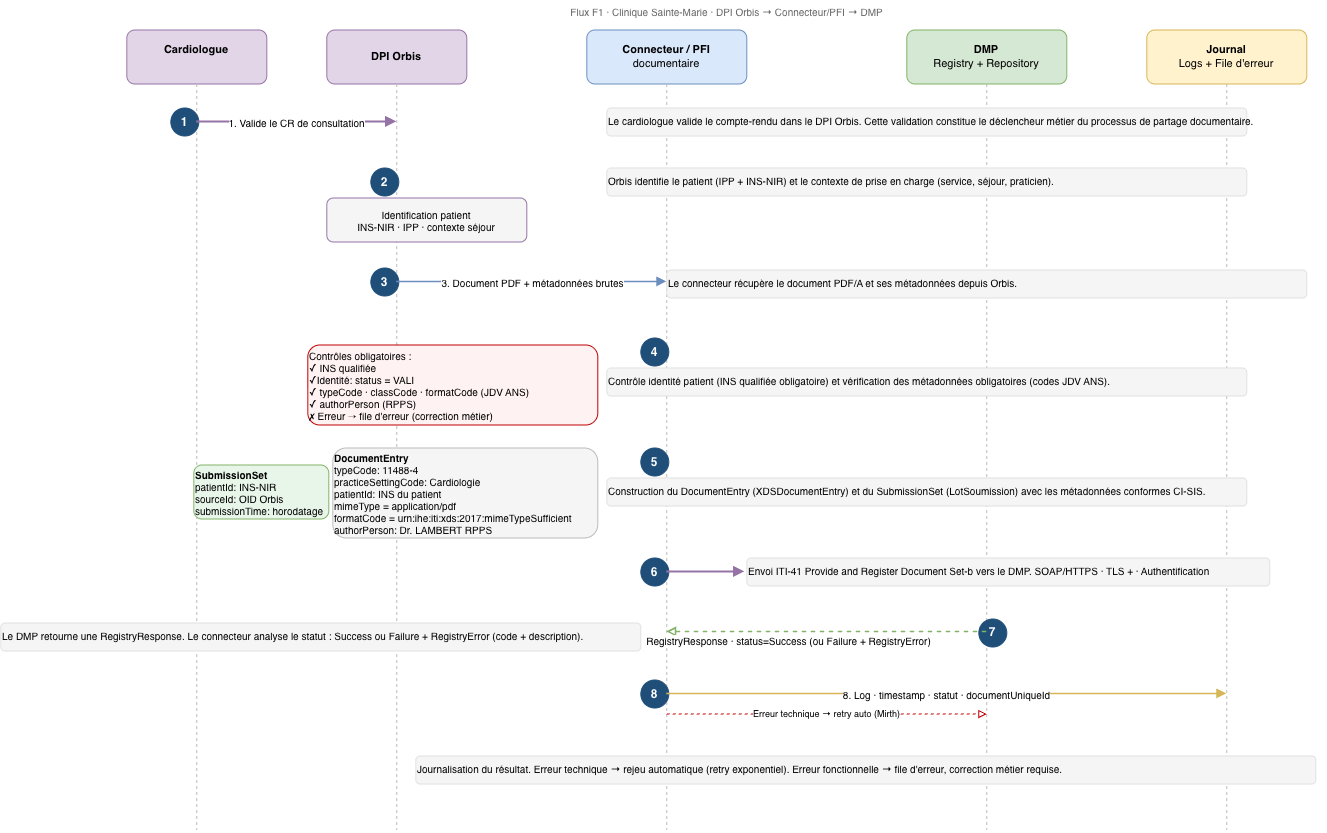

The diagram above was exported from draw.io. Its source (the exported page's mxGraphModel, read from the mxfile embedded in the PNG):
<mxGraphModel dx="1391" dy="863" grid="0" gridSize="10" guides="1" tooltips="1" connect="0" arrows="1" fold="1" page="0" pageScale="1" pageWidth="1400" pageHeight="1000" math="0" shadow="0">
  <root>
    <mxCell id="0" />
    <mxCell id="1" parent="0" />
    <mxCell id="sub" parent="1" style="text;html=1;strokeColor=none;fillColor=none;align=center;fontSize=10;fontColor=#666666;" value="Flux F1 · Clinique Sainte-Marie · DPI Orbis → Connecteur/PFI → DMP" vertex="1">
      <mxGeometry height="18" width="1200" x="80" y="50" as="geometry" />
    </mxCell>
    <mxCell id="a_med" parent="1" style="rounded=1;whiteSpace=wrap;html=1;fillColor=#E1D5E7;strokeColor=#9673A6;fontSize=11;" value="&lt;b&gt;Cardiologue&lt;/b&gt;&lt;div&gt;&lt;br/&gt;&lt;/div&gt;" vertex="1">
      <mxGeometry height="54" width="140" x="80" y="80" as="geometry" />
    </mxCell>
    <mxCell id="a_orbis" parent="1" style="rounded=1;whiteSpace=wrap;html=1;fillColor=#E1D5E7;strokeColor=#9673A6;fontSize=11;" value="&lt;b&gt;DPI Orbis&lt;/b&gt;" vertex="1">
      <mxGeometry height="54" width="140" x="280" y="80" as="geometry" />
    </mxCell>
    <mxCell id="a_pfi" parent="1" style="rounded=1;whiteSpace=wrap;html=1;fillColor=#DAE8FC;strokeColor=#6C8EBF;fontSize=11;" value="&lt;b&gt;Connecteur / PFI&lt;/b&gt;&lt;br/&gt;documentaire" vertex="1">
      <mxGeometry height="54" width="160" x="540" y="80" as="geometry" />
    </mxCell>
    <mxCell id="a_dmp" parent="1" style="rounded=1;whiteSpace=wrap;html=1;fillColor=#D5E8D4;strokeColor=#82B366;fontSize=11;" value="&lt;b&gt;DMP&lt;/b&gt;&lt;br/&gt;Registry + Repository" vertex="1">
      <mxGeometry height="54" width="160" x="860" y="80" as="geometry" />
    </mxCell>
    <mxCell id="a_log" parent="1" style="rounded=1;whiteSpace=wrap;html=1;fillColor=#FFF2CC;strokeColor=#D6B656;fontSize=11;" value="&lt;b&gt;Journal&lt;/b&gt;&lt;br/&gt;Logs + File d'erreur" vertex="1">
      <mxGeometry height="54" width="160" x="1100" y="80" as="geometry" />
    </mxCell>
    <mxCell id="lv1" edge="1" parent="1" style="html=1;strokeColor=#BBBBBB;strokeWidth=1;dashed=1;endArrow=none;">
      <mxGeometry relative="1" as="geometry">
        <mxPoint x="150" y="134" as="sourcePoint" />
        <mxPoint x="150" y="880" as="targetPoint" />
      </mxGeometry>
    </mxCell>
    <mxCell id="lv2" edge="1" parent="1" style="html=1;strokeColor=#BBBBBB;strokeWidth=1;dashed=1;endArrow=none;">
      <mxGeometry relative="1" as="geometry">
        <mxPoint x="350" y="134" as="sourcePoint" />
        <mxPoint x="350" y="880" as="targetPoint" />
      </mxGeometry>
    </mxCell>
    <mxCell id="lv3" edge="1" parent="1" style="html=1;strokeColor=#BBBBBB;strokeWidth=1;dashed=1;endArrow=none;">
      <mxGeometry relative="1" as="geometry">
        <mxPoint x="620" y="134" as="sourcePoint" />
        <mxPoint x="620" y="880" as="targetPoint" />
      </mxGeometry>
    </mxCell>
    <mxCell id="lv4" edge="1" parent="1" style="html=1;strokeColor=#BBBBBB;strokeWidth=1;dashed=1;endArrow=none;">
      <mxGeometry relative="1" as="geometry">
        <mxPoint x="940" y="134" as="sourcePoint" />
        <mxPoint x="940" y="880" as="targetPoint" />
      </mxGeometry>
    </mxCell>
    <mxCell id="lv5" edge="1" parent="1" style="html=1;strokeColor=#BBBBBB;strokeWidth=1;dashed=1;endArrow=none;">
      <mxGeometry relative="1" as="geometry">
        <mxPoint x="1180" y="134" as="sourcePoint" />
        <mxPoint x="1180" y="880" as="targetPoint" />
      </mxGeometry>
    </mxCell>
    <mxCell id="s1_lbl" parent="1" style="ellipse;whiteSpace=wrap;html=1;fillColor=#1F4E79;fontColor=#FFFFFF;strokeColor=#1F4E79;fontSize=12;fontStyle=1;" value="1" vertex="1">
      <mxGeometry height="28" width="28" x="124" y="158" as="geometry" />
    </mxCell>
    <mxCell id="s1_note" parent="1" style="text;html=1;strokeColor=#E0E0E0;fillColor=#F5F5F5;align=left;fontSize=10;rounded=1;" value="Le cardiologue valide le compte-rendu dans le DPI Orbis. Cette validation constitue le déclencheur métier du processus de partage documentaire." vertex="1">
      <mxGeometry height="28" width="640" x="560" y="158" as="geometry" />
    </mxCell>
    <mxCell id="s1_arr" edge="1" parent="1" style="html=1;strokeColor=#9673A6;strokeWidth=2;fontSize=10;endArrow=block;endFill=1;" value="1. Valide le CR de consultation">
      <mxGeometry relative="1" as="geometry">
        <mxPoint x="150" y="172" as="sourcePoint" />
        <mxPoint x="350" y="172" as="targetPoint" />
      </mxGeometry>
    </mxCell>
    <mxCell id="s2_lbl" parent="1" style="ellipse;whiteSpace=wrap;html=1;fillColor=#1F4E79;fontColor=#FFFFFF;strokeColor=#1F4E79;fontSize=12;fontStyle=1;" value="2" vertex="1">
      <mxGeometry height="28" width="28" x="324" y="218" as="geometry" />
    </mxCell>
    <mxCell id="s2_note" parent="1" style="text;html=1;strokeColor=#E0E0E0;fillColor=#F5F5F5;align=left;fontSize=10;rounded=1;" value="Orbis identifie le patient (IPP + INS-NIR) et le contexte de prise en charge (service, séjour, praticien)." vertex="1">
      <mxGeometry height="28" width="640" x="560" y="218" as="geometry" />
    </mxCell>
    <mxCell id="s2_box" parent="1" style="rounded=1;whiteSpace=wrap;html=1;fillColor=#F5F5F5;strokeColor=#9673A6;fontSize=10;" value="Identification patient&lt;br/&gt;INS-NIR · IPP · contexte séjour" vertex="1">
      <mxGeometry height="44" width="200" x="280" y="248" as="geometry" />
    </mxCell>
    <mxCell id="s3_lbl" parent="1" style="ellipse;whiteSpace=wrap;html=1;fillColor=#1F4E79;fontColor=#FFFFFF;strokeColor=#1F4E79;fontSize=12;fontStyle=1;" value="3" vertex="1">
      <mxGeometry height="28" width="28" x="324" y="318" as="geometry" />
    </mxCell>
    <mxCell id="s3_note" parent="1" style="text;html=1;strokeColor=#E0E0E0;fillColor=#F5F5F5;align=left;fontSize=10;rounded=1;" value="Le connecteur récupère le document PDF/A et ses métadonnées depuis Orbis." vertex="1">
      <mxGeometry height="28" width="640" x="620" y="320" as="geometry" />
    </mxCell>
    <mxCell id="s3_arr" edge="1" parent="1" style="html=1;strokeColor=#6C8EBF;strokeWidth=1.5;fontSize=10;endArrow=block;endFill=1;" value="3. Document PDF + métadonnées brutes">
      <mxGeometry relative="1" as="geometry">
        <Array as="points">
          <mxPoint x="557" y="332" />
        </Array>
        <mxPoint x="350" y="332" as="sourcePoint" />
        <mxPoint x="620" y="332" as="targetPoint" />
      </mxGeometry>
    </mxCell>
    <mxCell id="s4_lbl" parent="1" style="ellipse;whiteSpace=wrap;html=1;fillColor=#1F4E79;fontColor=#FFFFFF;strokeColor=#1F4E79;fontSize=12;fontStyle=1;" value="4" vertex="1">
      <mxGeometry height="28" width="28" x="594" y="388" as="geometry" />
    </mxCell>
    <mxCell id="s4_note" parent="1" style="text;html=1;strokeColor=#E0E0E0;fillColor=#F5F5F5;align=left;fontSize=10;rounded=1;" value="Contrôle identité patient (INS qualifiée obligatoire) et vérification des métadonnées obligatoires (codes JDV ANS)." vertex="1">
      <mxGeometry height="28" width="640" x="560" y="418" as="geometry" />
    </mxCell>
    <mxCell id="s4_box" parent="1" style="rounded=1;whiteSpace=wrap;html=1;fillColor=#FFF2F2;strokeColor=#C00000;fontSize=10;align=left;" value="Contrôles obligatoires :&lt;br&gt;✓ INS qualifiée&lt;br&gt;&lt;div&gt;&lt;span style=&quot;background-color: transparent; color: light-dark(rgb(0, 0, 0), rgb(255, 255, 255));&quot;&gt;✓&lt;/span&gt;Identité: status = VALI&lt;br&gt;✓ typeCode · classCode · formatCode (JDV ANS)&lt;br&gt;✓ authorPerson (RPPS)&lt;br&gt;✗ Erreur → file d'erreur (correction métier)&lt;/div&gt;" vertex="1">
      <mxGeometry height="80" width="290" x="261" y="395" as="geometry" />
    </mxCell>
    <mxCell id="s5_lbl" parent="1" style="ellipse;whiteSpace=wrap;html=1;fillColor=#1F4E79;fontColor=#FFFFFF;strokeColor=#1F4E79;fontSize=12;fontStyle=1;" value="5" vertex="1">
      <mxGeometry height="28" width="28" x="594" y="498" as="geometry" />
    </mxCell>
    <mxCell id="s5_note" parent="1" style="text;html=1;strokeColor=#E0E0E0;fillColor=#F5F5F5;align=left;fontSize=10;rounded=1;" value="Construction du DocumentEntry (XDSDocumentEntry) et du SubmissionSet (LotSoumission) avec les métadonnées conformes CI-SIS." vertex="1">
      <mxGeometry height="28" width="640" x="560" y="528" as="geometry" />
    </mxCell>
    <mxCell id="s5_de" parent="1" style="rounded=1;whiteSpace=wrap;html=1;fillColor=#F5F5F5;strokeColor=#BBBBBB;fontSize=10;align=left;" value="&lt;b&gt;DocumentEntry&lt;/b&gt;&lt;br&gt;typeCode: 11488-4&amp;nbsp;&lt;div&gt;practiceSettingCode: Cardiologie&lt;br&gt;patientId: INS du patient&lt;br&gt;mimeType   = application/pdf&lt;/div&gt;&lt;div&gt;formatCode = urn:ihe:iti:xds:2017:mimeTypeSufficient&lt;br&gt;authorPerson: Dr. LAMBERT RPPS&lt;/div&gt;" vertex="1">
      <mxGeometry height="90" width="265" x="286" y="498" as="geometry" />
    </mxCell>
    <mxCell id="s5_ss" parent="1" style="rounded=1;whiteSpace=wrap;html=1;fillColor=#E8F5E9;strokeColor=#82B366;fontSize=10;align=left;" value="&lt;b&gt;SubmissionSet&lt;/b&gt;&lt;br/&gt;patientId: INS-NIR&lt;br/&gt;sourceId: OID Orbis&lt;br/&gt;submissionTime: horodatage" vertex="1">
      <mxGeometry height="54" width="135" x="147" y="515" as="geometry" />
    </mxCell>
    <mxCell id="s6_lbl" parent="1" style="ellipse;whiteSpace=wrap;html=1;fillColor=#1F4E79;fontColor=#FFFFFF;strokeColor=#1F4E79;fontSize=12;fontStyle=1;" value="6" vertex="1">
      <mxGeometry height="28" width="28" x="594" y="608" as="geometry" />
    </mxCell>
    <mxCell id="s6_note" parent="1" style="text;html=1;strokeColor=#E0E0E0;fillColor=#F5F5F5;align=left;fontSize=10;rounded=1;" value="Envoi ITI-41 Provide and Register Document Set-b vers le DMP. SOAP/HTTPS · TLS + · Authentification&amp;nbsp;" vertex="1">
      <mxGeometry height="28" width="523" x="700" y="608" as="geometry" />
    </mxCell>
    <mxCell id="s6_arr" edge="1" parent="1" style="html=1;strokeColor=#9673A6;strokeWidth=2;fontSize=10;endArrow=block;endFill=1;" value="">
      <mxGeometry relative="1" x="1" y="-147" as="geometry">
        <mxPoint x="143" y="-112" as="offset" />
        <mxPoint x="620" y="622" as="sourcePoint" />
        <mxPoint x="698" y="622" as="targetPoint" />
      </mxGeometry>
    </mxCell>
    <mxCell id="s7_lbl" parent="1" style="ellipse;whiteSpace=wrap;html=1;fillColor=#1F4E79;fontColor=#FFFFFF;strokeColor=#1F4E79;fontSize=12;fontStyle=1;" value="7" vertex="1">
      <mxGeometry height="28" width="28" x="932" y="669" as="geometry" />
    </mxCell>
    <mxCell id="s7_note" parent="1" style="text;html=1;strokeColor=#E0E0E0;fillColor=#F5F5F5;align=left;fontSize=10;rounded=1;" value="Le DMP retourne une RegistryResponse. Le connecteur analyse le statut : Success ou Failure + RegistryError (code + description)." vertex="1">
      <mxGeometry height="28" width="640" x="-46" y="673" as="geometry" />
    </mxCell>
    <mxCell id="s7_ok" edge="1" parent="1" style="html=1;strokeColor=#82B366;strokeWidth=1.5;fontSize=10;endArrow=block;endFill=0;dashed=1;" value="RegistryResponse · status=Success (ou Failure + RegistryError)">
      <mxGeometry relative="1" x="0.2375" y="8" as="geometry">
        <mxPoint as="offset" />
        <mxPoint x="940" y="682" as="sourcePoint" />
        <mxPoint x="620" y="682" as="targetPoint" />
      </mxGeometry>
    </mxCell>
    <mxCell id="s8_lbl" parent="1" style="ellipse;whiteSpace=wrap;html=1;fillColor=#1F4E79;fontColor=#FFFFFF;strokeColor=#1F4E79;fontSize=12;fontStyle=1;" value="8" vertex="1">
      <mxGeometry height="28" width="28" x="594" y="730" as="geometry" />
    </mxCell>
    <mxCell id="s8_note" parent="1" style="text;html=1;strokeColor=#E0E0E0;fillColor=#F5F5F5;align=left;fontSize=10;rounded=1;" value="Journalisation du résultat. Erreur technique → rejeu automatique (retry exponentiel). Erreur fonctionnelle → file d'erreur, correction métier requise." vertex="1">
      <mxGeometry height="28" width="900" x="369" y="806" as="geometry" />
    </mxCell>
    <mxCell id="s8_ok" edge="1" parent="1" style="html=1;strokeColor=#D6B656;strokeWidth=1.5;fontSize=10;endArrow=block;endFill=1;" value="8. Log · timestamp · statut · documentUniqueId">
      <mxGeometry relative="1" as="geometry">
        <mxPoint x="620" y="744" as="sourcePoint" />
        <mxPoint x="1180" y="744" as="targetPoint" />
      </mxGeometry>
    </mxCell>
    <mxCell id="s8_retry" edge="1" parent="1" style="html=1;strokeColor=#C00000;strokeWidth=1;fontSize=9;endArrow=block;endFill=0;dashed=1;" value="Erreur technique → retry auto (Mirth)">
      <mxGeometry relative="1" as="geometry">
        <mxPoint x="620" y="764" as="sourcePoint" />
        <mxPoint x="940" y="764" as="targetPoint" />
      </mxGeometry>
    </mxCell>
  </root>
</mxGraphModel>